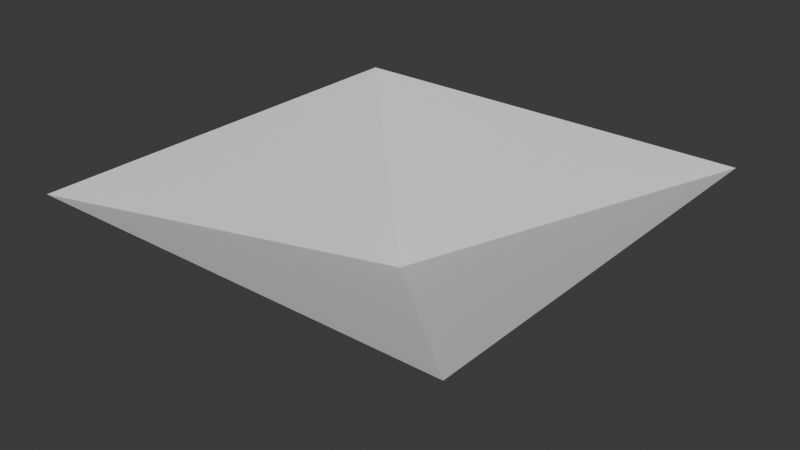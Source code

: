 # Source: splash_mesh.blend  (saved by Blender 5.1.30; exported with 4.5.12 LTS)
import bpy
from mathutils import Matrix  # noqa: F401  (used for matrix-valued properties, if any)

bpy.ops.wm.read_factory_settings(use_empty=True)
scene = bpy.context.scene
scene.name = 'Scene'

# ---- collections
col_collection = bpy.data.collections.new('Collection'); scene.collection.children.link(col_collection)

# ---- world
world_world = bpy.data.worlds.new('World'); scene.world = world_world
world_world.use_nodes = True; world_world.node_tree.nodes.clear()
_N = world_world.node_tree.nodes; _L = world_world.node_tree.links
n0 = _N.new('ShaderNodeOutputWorld'); n0.name = 'World Output'; n0.location = (200, 100)
n1 = _N.new('ShaderNodeBackground'); n1.name = 'Background'; n1.location = (-200, 100)
n1.inputs[0].default_value = (0.05088, 0.05088, 0.05088, 1.0)
_L.new(n1.outputs[0], n0.inputs[0])
n0.is_active_output = True
world_world.color = (0.05088, 0.05088, 0.05088)
world_world.sun_shadow_jitter_overblur = 0.0

# ---- meshes
me_plane = bpy.data.meshes.new('Plane')
me_plane.from_pydata([(-1.0, -1.0, 0.4061), (1.0, -1.0, 0.4061), (-1.0, 1.0, 0.4061), (1.0, 1.0, 0.4061), (0.0, 0.0, 0.0)], [], [(0, 1, 4), (3, 2, 4), (4, 2, 0), (4, 1, 3)])
_uv = me_plane.uv_layers.new(name='UVMap')
_uv.uv.foreach_set('vector', [-0.1185, 1.053, 1.118, 1.053, 0.5, 0.28, -0.1185, 1.053, 1.118, 1.053, 0.5, 0.28, 0.5, 0.28, 1.118, 1.053, -0.1185, 1.053, 0.5, 0.28, 1.118, 1.053, -0.1185, 1.053])
me_plane.update()

# ---- objects
ob_plane = bpy.data.objects.new('Plane', me_plane)

# ---- transforms, parenting, visibility, modifiers, constraints
ob_plane.location = (0.0, 0.0, 0.0)

# ---- collection membership
col_collection.objects.link(ob_plane)

# ---- scene / render settings (as saved in the file)
scene.frame_start = 1; scene.frame_end = 250; scene.frame_set(1)
scene.render.engine = 'BLENDER_EEVEE_NEXT'
scene.render.bake_bias = 0.0
scene.render.bake_samples = 0
scene.cycles.sampling_pattern = 'TABULATED_SOBOL'
scene.eevee.use_volume_custom_range = False
bpy.context.view_layer.update()

# ---- added for rendering (the .blend has no active camera and no usable light): camera, sun
cam_auto = bpy.data.cameras.new('AutoCamera')
cam_auto.lens = 50.0
cam_auto.sensor_width = 36.0
cam_auto.clip_end = 1000.0
ob_auto_camera = bpy.data.objects.new('AutoCamera', cam_auto)
scene.collection.objects.link(ob_auto_camera)
ob_auto_camera.location = (2.64376, -3.17251, 2.31804)
ob_auto_camera.rotation_euler = (1.09748, -7.21219e-08, 0.694738)
scene.camera = ob_auto_camera
light_auto_sun = bpy.data.lights.new('AutoSun', 'SUN')
light_auto_sun.energy = 3.0
light_auto_sun.angle = 0.0523599
ob_auto_sun = bpy.data.objects.new('AutoSun', light_auto_sun)
scene.collection.objects.link(ob_auto_sun)
ob_auto_sun.rotation_euler = (0.872665, 0.174533, 0.523599)
bpy.context.view_layer.update()
